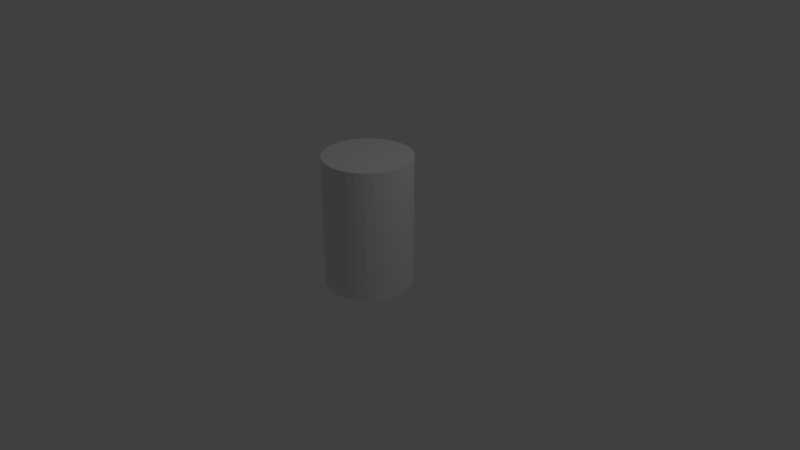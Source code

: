 # Source: stump.blend  (saved by Blender 2.79.0; exported with 4.5.12 LTS)
import bpy
from mathutils import Matrix  # noqa: F401  (used for matrix-valued properties, if any)

bpy.ops.wm.read_factory_settings(use_empty=True)
scene = bpy.context.scene
scene.name = 'Scene'

# ---- collections
col_collection_1 = bpy.data.collections.new('Collection 1'); scene.collection.children.link(col_collection_1)

# ---- world
world_world = bpy.data.worlds.new('World'); scene.world = world_world
world_world.color = (0.05088, 0.05088, 0.05088)
world_world.use_sun_shadow = False
world_world.sun_shadow_jitter_overblur = 0.0
world_world.cycles.sampling_method = 'MANUAL'

# ---- cameras
cam_camera = bpy.data.cameras.new('Camera')
cam_camera.clip_end = 100.0
cam_camera.lens = 35.0
cam_camera.sensor_width = 32.0
cam_camera.sensor_height = 18.0
cam_camera.ortho_scale = 7.314
cam_camera.dof.focus_distance = 0.0
cam_camera.dof.aperture_fstop = 128.0

# ---- lights
light_lamp = bpy.data.lights.new('Lamp', 'POINT')
light_lamp.transmission_factor = 0.0
light_lamp.cutoff_distance = 30.0
light_lamp.energy = 100.0
light_lamp.shadow_buffer_clip_start = 1.001
light_lamp.shadow_soft_size = 0.1
light_lamp.shadow_maximum_resolution = 0.006
light_lamp.use_absolute_resolution = True

# ---- meshes
me_cylinder = bpy.data.meshes.new('Cylinder')
me_cylinder.from_pydata([(2.275e-08, 0.5751, -0.3627), (2.275e-08, 0.5751, 1.363), (0.1122, 0.5641, -0.3627), (0.1122, 0.5641, 1.363), (0.2201, 0.5314, -0.3627), (0.2201, 0.5314, 1.363), (0.3195, 0.4782, -0.3627), (0.3195, 0.4782, 1.363), (0.4067, 0.4067, -0.3627), (0.4067, 0.4067, 1.363), (0.4782, 0.3195, -0.3627), (0.4782, 0.3195, 1.363), (0.5314, 0.2201, -0.3627), (0.5314, 0.2201, 1.363), (0.5641, 0.1122, -0.3627), (0.5641, 0.1122, 1.363), (0.5751, 1.787e-07, -0.3627), (0.5751, 1.787e-07, 1.363), (0.5641, -0.1122, -0.3627), (0.5641, -0.1122, 1.363), (0.5314, -0.2201, -0.3627), (0.5314, -0.2201, 1.363), (0.4782, -0.3195, -0.3627), (0.4782, -0.3195, 1.363), (0.4067, -0.4067, -0.3627), (0.4067, -0.4067, 1.363), (0.3195, -0.4782, -0.3627), (0.3195, -0.4782, 1.363), (0.2201, -0.5314, -0.3627), (0.2201, -0.5314, 1.363), (0.1122, -0.5641, -0.3627), (0.1122, -0.5641, 1.363), (-1.647e-07, -0.5751, -0.3627), (-1.647e-07, -0.5751, 1.363), (-0.1122, -0.5641, -0.3627), (-0.1122, -0.5641, 1.363), (-0.2201, -0.5314, -0.3627), (-0.2201, -0.5314, 1.363), (-0.3195, -0.4782, -0.3627), (-0.3195, -0.4782, 1.363), (-0.4067, -0.4067, -0.3627), (-0.4067, -0.4067, 1.363), (-0.4782, -0.3195, -0.3627), (-0.4782, -0.3195, 1.363), (-0.5314, -0.2201, -0.3627), (-0.5314, -0.2201, 1.363), (-0.5641, -0.1122, -0.3627), (-0.5641, -0.1122, 1.363), (-0.5751, 6.907e-07, -0.3627), (-0.5751, 6.907e-07, 1.363), (-0.5641, 0.1122, -0.3627), (-0.5641, 0.1122, 1.363), (-0.5314, 0.2201, -0.3627), (-0.5314, 0.2201, 1.363), (-0.4782, 0.3195, -0.3627), (-0.4782, 0.3195, 1.363), (-0.4067, 0.4067, -0.3627), (-0.4067, 0.4067, 1.363), (-0.3195, 0.4782, -0.3627), (-0.3195, 0.4782, 1.363), (-0.2201, 0.5314, -0.3627), (-0.2201, 0.5314, 1.363), (-0.1122, 0.5641, -0.3627), (-0.1122, 0.5641, 1.363)], [], [(0, 1, 3, 2), (2, 3, 5, 4), (4, 5, 7, 6), (6, 7, 9, 8), (8, 9, 11, 10), (10, 11, 13, 12), (12, 13, 15, 14), (14, 15, 17, 16), (16, 17, 19, 18), (18, 19, 21, 20), (20, 21, 23, 22), (22, 23, 25, 24), (24, 25, 27, 26), (26, 27, 29, 28), (28, 29, 31, 30), (30, 31, 33, 32), (32, 33, 35, 34), (34, 35, 37, 36), (36, 37, 39, 38), (38, 39, 41, 40), (40, 41, 43, 42), (42, 43, 45, 44), (44, 45, 47, 46), (46, 47, 49, 48), (48, 49, 51, 50), (50, 51, 53, 52), (52, 53, 55, 54), (54, 55, 57, 56), (56, 57, 59, 58), (58, 59, 61, 60), (3, 1, 63, 61, 59, 57, 55, 53, 51, 49, 47, 45, 43, 41, 39, 37, 35, 33, 31, 29, 27, 25, 23, 21, 19, 17, 15, 13, 11, 9, 7, 5), (60, 61, 63, 62), (62, 63, 1, 0), (0, 2, 4, 6, 8, 10, 12, 14, 16, 18, 20, 22, 24, 26, 28, 30, 32, 34, 36, 38, 40, 42, 44, 46, 48, 50, 52, 54, 56, 58, 60, 62)])
_uv = me_cylinder.uv_layers.new(name='UVMap')
_uv.uv.foreach_set('vector', [0.3438, 0.0001363, 0.3438, 0.4782, 0.3125, 0.4782, 0.3125, 0.0001363, 0.3125, 0.0001363, 0.3125, 0.4782, 0.2813, 0.4782, 0.2813, 0.0001363, 0.2813, 0.0001363, 0.2813, 0.4782, 0.2501, 0.4782, 0.2501, 0.0001362, 0.2501, 0.0001362, 0.2501, 0.4782, 0.2188, 0.4782, 0.2188, 0.0001362, 0.2188, 0.0001362, 0.2188, 0.4782, 0.1876, 0.4782, 0.1876, 0.0001361, 0.1876, 0.0001361, 0.1876, 0.4782, 0.1563, 0.4782, 0.1563, 0.000136, 0.1563, 0.000136, 0.1563, 0.4782, 0.1251, 0.4782, 0.1251, 0.0001359, 0.1251, 0.0001359, 0.1251, 0.4782, 0.09386, 0.4782, 0.09386, 0.0001358, 0.09386, 0.0001358, 0.09386, 0.4782, 0.06262, 0.4782, 0.06262, 0.0001356, 0.06262, 0.0001356, 0.06262, 0.4782, 0.03137, 0.4782, 0.03138, 0.0001355, 0.03138, 0.0001355, 0.03137, 0.4782, 0.0001326, 0.4782, 0.0001356, 0.0001353, 0.9999, 0.0001326, 0.9999, 0.4782, 0.9686, 0.4782, 0.9686, 0.0001329, 0.9686, 0.0001329, 0.9686, 0.4782, 0.9374, 0.4782, 0.9374, 0.0001333, 0.9374, 0.0001333, 0.9374, 0.4782, 0.9061, 0.4782, 0.9061, 0.0001336, 0.9061, 0.0001336, 0.9061, 0.4782, 0.8749, 0.4782, 0.8749, 0.0001339, 0.8749, 0.0001339, 0.8749, 0.4782, 0.8437, 0.4782, 0.8437, 0.0001342, 0.8437, 0.0001342, 0.8437, 0.4782, 0.8124, 0.4782, 0.8124, 0.0001344, 0.8124, 0.0001344, 0.8124, 0.4782, 0.7812, 0.4782, 0.7812, 0.0001347, 0.7812, 0.0001347, 0.7812, 0.4782, 0.7499, 0.4782, 0.7499, 0.0001349, 0.7499, 0.0001349, 0.7499, 0.4782, 0.7187, 0.4782, 0.7187, 0.0001351, 0.7187, 0.0001351, 0.7187, 0.4782, 0.6874, 0.4782, 0.6874, 0.0001353, 0.6874, 0.0001353, 0.6874, 0.4782, 0.6562, 0.4782, 0.6562, 0.0001355, 0.6562, 0.0001355, 0.6562, 0.4782, 0.625, 0.4782, 0.625, 0.0001357, 0.625, 0.0001357, 0.625, 0.4782, 0.5937, 0.4782, 0.5937, 0.0001358, 0.5937, 0.0001358, 0.5937, 0.4782, 0.5625, 0.4782, 0.5625, 0.0001359, 0.5625, 0.0001359, 0.5625, 0.4782, 0.5312, 0.4782, 0.5312, 0.000136, 0.5312, 0.000136, 0.5312, 0.4782, 0.5, 0.4782, 0.5, 0.0001361, 0.5, 0.0001361, 0.5, 0.4782, 0.4688, 0.4782, 0.4688, 0.0001362, 0.4688, 0.0001362, 0.4688, 0.4782, 0.4375, 0.4782, 0.4375, 0.0001362, 0.4375, 0.0001362, 0.4375, 0.4782, 0.4063, 0.4782, 0.4063, 0.0001363, 0.5346, 0.9682, 0.4928, 0.9682, 0.4518, 0.96, 0.4131, 0.944, 0.3783, 0.9208, 0.3488, 0.8912, 0.3255, 0.8564, 0.3095, 0.8178, 0.3014, 0.7768, 0.3014, 0.7349, 0.3095, 0.6939, 0.3255, 0.6553, 0.3488, 0.6205, 0.3783, 0.5909, 0.4131, 0.5677, 0.4518, 0.5517, 0.4928, 0.5435, 0.5346, 0.5435, 0.5756, 0.5517, 0.6143, 0.5677, 0.6491, 0.5909, 0.6786, 0.6205, 0.7019, 0.6553, 0.7179, 0.6939, 0.726, 0.7349, 0.726, 0.7768, 0.7179, 0.8178, 0.7019, 0.8564, 0.6786, 0.8912, 0.6491, 0.9208, 0.6143, 0.944, 0.5756, 0.96, 0.4063, 0.0001363, 0.4063, 0.4782, 0.375, 0.4782, 0.375, 0.0001363, 0.375, 0.0001363, 0.375, 0.4782, 0.3438, 0.4782, 0.3438, 0.0001363, 0.49, 0.5575, 0.5306, 0.5575, 0.5704, 0.5654, 0.6079, 0.581, 0.6417, 0.6035, 0.6704, 0.6323, 0.693, 0.666, 0.7085, 0.7035, 0.7164, 0.7434, 0.7164, 0.784, 0.7085, 0.8238, 0.693, 0.8613, 0.6704, 0.8951, 0.6417, 0.9238, 0.6079, 0.9464, 0.5704, 0.9619, 0.5306, 0.9698, 0.49, 0.9698, 0.4502, 0.9619, 0.4126, 0.9464, 0.3789, 0.9238, 0.3502, 0.8951, 0.3276, 0.8613, 0.3121, 0.8238, 0.3042, 0.784, 0.3042, 0.7434, 0.3121, 0.7035, 0.3276, 0.666, 0.3502, 0.6323, 0.3789, 0.6035, 0.4127, 0.581, 0.4502, 0.5654])
me_cylinder.use_remesh_preserve_volume = False
me_cylinder.use_remesh_preserve_attributes = False
me_cylinder.use_mirror_vertex_groups = False
me_cylinder.update()

# ---- objects
ob_cylinder = bpy.data.objects.new('Cylinder', me_cylinder)
ob_lamp = bpy.data.objects.new('Lamp', light_lamp)
ob_camera = bpy.data.objects.new('Camera', cam_camera)

# ---- transforms, parenting, visibility, modifiers, constraints
ob_cylinder.location = (0.0, 0.0, 0.0)
ob_cylinder.lineart.crease_threshold = 0.0
ob_lamp.location = (4.076, 1.005, 5.904)
ob_lamp.rotation_euler = (0.6503, 0.05522, 1.866)
ob_lamp.lock_rotations_4d = False
ob_lamp.empty_display_type = 'ARROWS'
ob_lamp.color = (0.0, 0.0, 0.0, 0.0)
ob_lamp.lineart.crease_threshold = 0.0
ob_camera.location = (7.481, -6.508, 5.344)
ob_camera.rotation_euler = (1.109, 0.0, 0.8149)
ob_camera.lock_rotations_4d = False
ob_camera.empty_display_type = 'ARROWS'
ob_camera.color = (0.0, 0.0, 0.0, 0.0)
ob_camera.display_type = 'WIRE'
ob_camera.lineart.crease_threshold = 0.0

# ---- collection membership
col_collection_1.objects.link(ob_cylinder)
col_collection_1.objects.link(ob_lamp)
col_collection_1.objects.link(ob_camera)

# ---- scene / render settings (as saved in the file)
scene.camera = ob_camera
scene.frame_start = 1; scene.frame_end = 250; scene.frame_set(1)
scene.render.engine = 'BLENDER_EEVEE_NEXT'
scene.render.resolution_percentage = 50
scene.render.dither_intensity = 0.0
scene.cycles.use_denoising = False
scene.cycles.samples = 128
scene.cycles.sampling_pattern = 'TABULATED_SOBOL'
scene.cycles.use_adaptive_sampling = False
scene.cycles.use_light_tree = False
scene.cycles.blur_glossy = 0.0
scene.cycles.sample_clamp_indirect = 0.0
scene.view_settings.view_transform = 'Standard'
bpy.context.view_layer.update()
